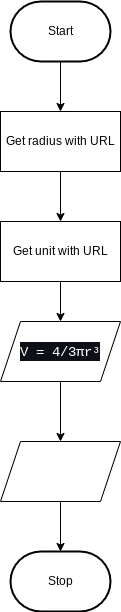

The diagram above was exported from draw.io. Its source (the exported page's mxGraphModel, read from the mxfile embedded in the PNG):
<mxGraphModel dx="626" dy="525" grid="1" gridSize="10" guides="1" tooltips="1" connect="1" arrows="1" fold="1" page="1" pageScale="1" pageWidth="850" pageHeight="1100" math="0" shadow="0">
  <root>
    <mxCell id="0" />
    <mxCell id="1" parent="0" />
    <mxCell id="5" style="edgeStyle=none;html=1;" edge="1" parent="1" source="2" target="4">
      <mxGeometry relative="1" as="geometry" />
    </mxCell>
    <mxCell id="2" value="Start" style="strokeWidth=2;html=1;shape=mxgraph.flowchart.terminator;whiteSpace=wrap;" parent="1" vertex="1">
      <mxGeometry x="230" y="310" width="100" height="60" as="geometry" />
    </mxCell>
    <mxCell id="3" value="Stop" style="strokeWidth=2;html=1;shape=mxgraph.flowchart.terminator;whiteSpace=wrap;" parent="1" vertex="1">
      <mxGeometry x="230" y="860" width="100" height="60" as="geometry" />
    </mxCell>
    <mxCell id="8" style="edgeStyle=none;html=1;" edge="1" parent="1" source="4" target="7">
      <mxGeometry relative="1" as="geometry" />
    </mxCell>
    <mxCell id="4" value="Get radius with URL" style="rounded=0;whiteSpace=wrap;html=1;" vertex="1" parent="1">
      <mxGeometry x="220" y="420" width="120" height="60" as="geometry" />
    </mxCell>
    <mxCell id="12" style="edgeStyle=none;html=1;fontColor=#FFFFFF;" edge="1" parent="1" source="7" target="11">
      <mxGeometry relative="1" as="geometry" />
    </mxCell>
    <mxCell id="7" value="Get unit with URL" style="rounded=0;whiteSpace=wrap;html=1;" vertex="1" parent="1">
      <mxGeometry x="220" y="530" width="120" height="60" as="geometry" />
    </mxCell>
    <mxCell id="14" style="edgeStyle=none;html=1;entryX=0.5;entryY=0;entryDx=0;entryDy=0;fontColor=#FFFFFF;" edge="1" parent="1" source="11" target="13">
      <mxGeometry relative="1" as="geometry" />
    </mxCell>
    <mxCell id="11" value="&lt;div style=&quot;background-color: rgb(13, 17, 23); font-family: Consolas, &amp;quot;Courier New&amp;quot;, monospace; font-size: 14px; line-height: 19px;&quot;&gt;&lt;font color=&quot;#ffffff&quot;&gt;V = 4/3πr³&lt;/font&gt;&lt;/div&gt;" style="shape=parallelogram;perimeter=parallelogramPerimeter;whiteSpace=wrap;html=1;fixedSize=1;" vertex="1" parent="1">
      <mxGeometry x="220" y="630" width="120" height="60" as="geometry" />
    </mxCell>
    <mxCell id="15" style="edgeStyle=none;html=1;entryX=0.5;entryY=0;entryDx=0;entryDy=0;entryPerimeter=0;fontColor=#FFFFFF;" edge="1" parent="1" source="13" target="3">
      <mxGeometry relative="1" as="geometry" />
    </mxCell>
    <mxCell id="13" value="Show V in html" style="shape=parallelogram;perimeter=parallelogramPerimeter;whiteSpace=wrap;html=1;fixedSize=1;fontColor=#FFFFFF;" vertex="1" parent="1">
      <mxGeometry x="220" y="750" width="120" height="60" as="geometry" />
    </mxCell>
  </root>
</mxGraphModel>